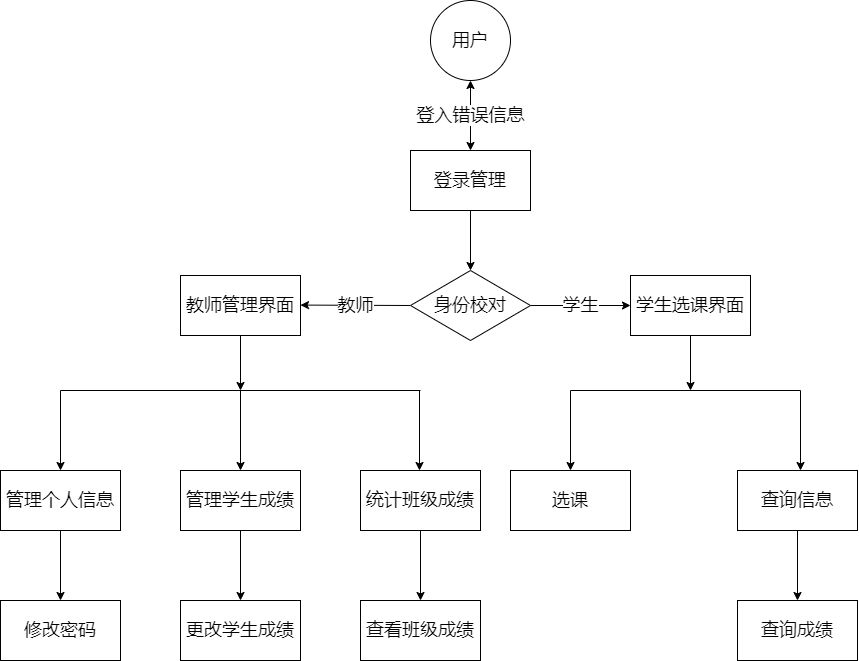

The diagram above was exported from draw.io. Its source (the exported page's mxGraphModel, read from the mxfile embedded in the PNG):
<mxGraphModel dx="1987" dy="1093" grid="1" gridSize="10" guides="1" tooltips="1" connect="1" arrows="1" fold="1" page="1" pageScale="1" pageWidth="827" pageHeight="1169" math="0" shadow="0">
  <root>
    <mxCell id="0" />
    <mxCell id="1" parent="0" />
    <mxCell id="2" value="&lt;font style=&quot;font-size: 18px&quot;&gt;用户&lt;/font&gt;" style="ellipse;whiteSpace=wrap;html=1;aspect=fixed;" vertex="1" parent="1">
      <mxGeometry x="400" y="10" width="80" height="80" as="geometry" />
    </mxCell>
    <mxCell id="4" value="&lt;font style=&quot;font-size: 18px&quot;&gt;登录管理&lt;/font&gt;" style="rounded=0;whiteSpace=wrap;html=1;" vertex="1" parent="1">
      <mxGeometry x="380" y="160" width="120" height="60" as="geometry" />
    </mxCell>
    <mxCell id="5" value="" style="endArrow=classic;html=1;fontSize=18;exitX=0.5;exitY=1;exitDx=0;exitDy=0;" edge="1" parent="1" source="4">
      <mxGeometry width="50" height="50" relative="1" as="geometry">
        <mxPoint x="440" y="250" as="sourcePoint" />
        <mxPoint x="440" y="280" as="targetPoint" />
      </mxGeometry>
    </mxCell>
    <mxCell id="8" value="教师" style="edgeStyle=none;html=1;exitX=0;exitY=0.5;exitDx=0;exitDy=0;fontSize=18;" edge="1" parent="1" source="6">
      <mxGeometry relative="1" as="geometry">
        <mxPoint x="269.9999999999999" y="314.57142857142867" as="targetPoint" />
      </mxGeometry>
    </mxCell>
    <mxCell id="9" value="学生" style="edgeStyle=none;html=1;fontSize=18;" edge="1" parent="1" source="6">
      <mxGeometry relative="1" as="geometry">
        <mxPoint x="600" y="315" as="targetPoint" />
      </mxGeometry>
    </mxCell>
    <mxCell id="6" value="身份校对" style="rhombus;whiteSpace=wrap;html=1;fontSize=18;" vertex="1" parent="1">
      <mxGeometry x="380" y="280" width="120" height="70" as="geometry" />
    </mxCell>
    <mxCell id="10" value="登入错误信息" style="endArrow=classic;startArrow=classic;html=1;fontSize=18;exitX=0.5;exitY=0;exitDx=0;exitDy=0;entryX=0.5;entryY=1;entryDx=0;entryDy=0;" edge="1" parent="1" source="4" target="2">
      <mxGeometry width="50" height="50" relative="1" as="geometry">
        <mxPoint x="539.29" y="160" as="sourcePoint" />
        <mxPoint x="539.29" y="100" as="targetPoint" />
      </mxGeometry>
    </mxCell>
    <mxCell id="15" style="edgeStyle=none;html=1;fontSize=18;" edge="1" parent="1" source="12">
      <mxGeometry relative="1" as="geometry">
        <mxPoint x="210" y="400" as="targetPoint" />
      </mxGeometry>
    </mxCell>
    <mxCell id="12" value="教师管理界面" style="rounded=0;whiteSpace=wrap;html=1;fontSize=18;" vertex="1" parent="1">
      <mxGeometry x="150" y="285" width="120" height="60" as="geometry" />
    </mxCell>
    <mxCell id="16" style="edgeStyle=none;html=1;fontSize=18;" edge="1" parent="1" source="13">
      <mxGeometry relative="1" as="geometry">
        <mxPoint x="660" y="400" as="targetPoint" />
      </mxGeometry>
    </mxCell>
    <mxCell id="13" value="学生选课界面" style="rounded=0;whiteSpace=wrap;html=1;fontSize=18;" vertex="1" parent="1">
      <mxGeometry x="600" y="285" width="120" height="60" as="geometry" />
    </mxCell>
    <mxCell id="17" value="" style="endArrow=none;html=1;fontSize=18;" edge="1" parent="1">
      <mxGeometry width="50" height="50" relative="1" as="geometry">
        <mxPoint x="30" y="400" as="sourcePoint" />
        <mxPoint x="390" y="400" as="targetPoint" />
      </mxGeometry>
    </mxCell>
    <mxCell id="18" value="" style="endArrow=classic;html=1;fontSize=18;" edge="1" parent="1">
      <mxGeometry width="50" height="50" relative="1" as="geometry">
        <mxPoint x="30" y="400" as="sourcePoint" />
        <mxPoint x="30" y="480" as="targetPoint" />
      </mxGeometry>
    </mxCell>
    <mxCell id="21" style="edgeStyle=none;html=1;fontSize=18;" edge="1" parent="1" source="19">
      <mxGeometry relative="1" as="geometry">
        <mxPoint x="30" y="610" as="targetPoint" />
      </mxGeometry>
    </mxCell>
    <mxCell id="19" value="管理个人信息" style="rounded=0;whiteSpace=wrap;html=1;fontSize=18;" vertex="1" parent="1">
      <mxGeometry x="-30" y="480" width="120" height="60" as="geometry" />
    </mxCell>
    <mxCell id="22" value="修改密码" style="rounded=0;whiteSpace=wrap;html=1;fontSize=18;" vertex="1" parent="1">
      <mxGeometry x="-30" y="610" width="120" height="60" as="geometry" />
    </mxCell>
    <mxCell id="23" value="" style="endArrow=classic;html=1;fontSize=18;" edge="1" parent="1">
      <mxGeometry width="50" height="50" relative="1" as="geometry">
        <mxPoint x="210" y="400" as="sourcePoint" />
        <mxPoint x="210" y="480" as="targetPoint" />
      </mxGeometry>
    </mxCell>
    <mxCell id="28" style="edgeStyle=none;html=1;fontSize=18;" edge="1" parent="1" source="24">
      <mxGeometry relative="1" as="geometry">
        <mxPoint x="210" y="610" as="targetPoint" />
      </mxGeometry>
    </mxCell>
    <mxCell id="24" value="管理学生成绩" style="rounded=0;whiteSpace=wrap;html=1;fontSize=18;" vertex="1" parent="1">
      <mxGeometry x="150" y="480" width="120" height="60" as="geometry" />
    </mxCell>
    <mxCell id="26" value="" style="endArrow=classic;html=1;fontSize=18;" edge="1" parent="1">
      <mxGeometry width="50" height="50" relative="1" as="geometry">
        <mxPoint x="389" y="400" as="sourcePoint" />
        <mxPoint x="389" y="480" as="targetPoint" />
      </mxGeometry>
    </mxCell>
    <mxCell id="30" style="edgeStyle=none;html=1;fontSize=18;" edge="1" parent="1" source="27">
      <mxGeometry relative="1" as="geometry">
        <mxPoint x="390" y="610" as="targetPoint" />
      </mxGeometry>
    </mxCell>
    <mxCell id="27" value="统计班级成绩" style="rounded=0;whiteSpace=wrap;html=1;fontSize=18;" vertex="1" parent="1">
      <mxGeometry x="330" y="480" width="120" height="60" as="geometry" />
    </mxCell>
    <mxCell id="29" value="更改学生成绩" style="rounded=0;whiteSpace=wrap;html=1;fontSize=18;" vertex="1" parent="1">
      <mxGeometry x="150" y="610" width="120" height="60" as="geometry" />
    </mxCell>
    <mxCell id="31" value="查看班级成绩" style="rounded=0;whiteSpace=wrap;html=1;fontSize=18;" vertex="1" parent="1">
      <mxGeometry x="330" y="610" width="120" height="60" as="geometry" />
    </mxCell>
    <mxCell id="33" value="" style="endArrow=none;html=1;fontSize=18;" edge="1" parent="1">
      <mxGeometry width="50" height="50" relative="1" as="geometry">
        <mxPoint x="540" y="400" as="sourcePoint" />
        <mxPoint x="770" y="400" as="targetPoint" />
      </mxGeometry>
    </mxCell>
    <mxCell id="34" value="" style="endArrow=classic;html=1;fontSize=18;" edge="1" parent="1" target="35">
      <mxGeometry width="50" height="50" relative="1" as="geometry">
        <mxPoint x="540" y="400" as="sourcePoint" />
        <mxPoint x="540" y="470" as="targetPoint" />
      </mxGeometry>
    </mxCell>
    <mxCell id="35" value="选课" style="rounded=0;whiteSpace=wrap;html=1;fontSize=18;" vertex="1" parent="1">
      <mxGeometry x="480" y="480" width="120" height="60" as="geometry" />
    </mxCell>
    <mxCell id="36" value="" style="endArrow=classic;html=1;fontSize=18;" edge="1" parent="1">
      <mxGeometry width="50" height="50" relative="1" as="geometry">
        <mxPoint x="770" y="400" as="sourcePoint" />
        <mxPoint x="770" y="480" as="targetPoint" />
      </mxGeometry>
    </mxCell>
    <mxCell id="37" value="查询信息" style="rounded=0;whiteSpace=wrap;html=1;fontSize=18;" vertex="1" parent="1">
      <mxGeometry x="707" y="480" width="120" height="60" as="geometry" />
    </mxCell>
    <mxCell id="40" value="" style="endArrow=classic;html=1;fontSize=18;exitX=0.5;exitY=1;exitDx=0;exitDy=0;" edge="1" parent="1" source="37">
      <mxGeometry width="50" height="50" relative="1" as="geometry">
        <mxPoint x="750" y="660" as="sourcePoint" />
        <mxPoint x="767" y="610" as="targetPoint" />
      </mxGeometry>
    </mxCell>
    <mxCell id="41" value="查询成绩" style="rounded=0;whiteSpace=wrap;html=1;fontSize=18;" vertex="1" parent="1">
      <mxGeometry x="707" y="610" width="120" height="60" as="geometry" />
    </mxCell>
  </root>
</mxGraphModel>